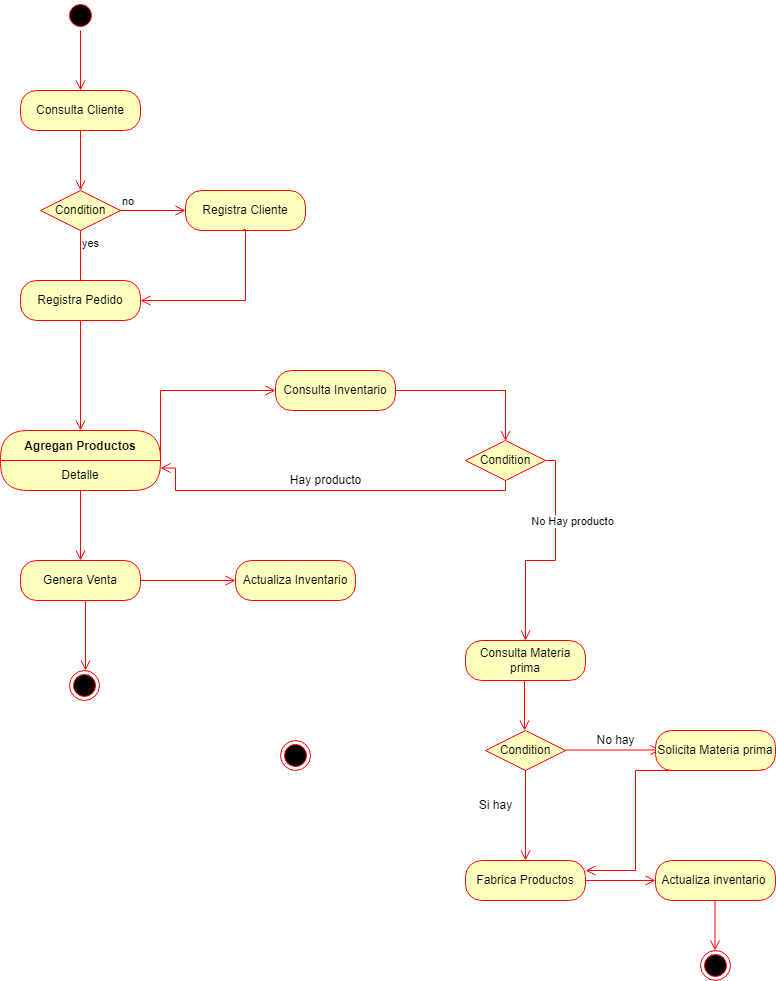

The diagram above was exported from draw.io. Its source (the exported page's mxGraphModel, read from the mxfile embedded in the PNG):
<mxGraphModel dx="1422" dy="762" grid="1" gridSize="10" guides="1" tooltips="1" connect="1" arrows="1" fold="1" page="1" pageScale="1" pageWidth="827" pageHeight="1169" math="0" shadow="0">
  <root>
    <mxCell id="WIyWlLk6GJQsqaUBKTNV-0" />
    <mxCell id="WIyWlLk6GJQsqaUBKTNV-1" parent="WIyWlLk6GJQsqaUBKTNV-0" />
    <mxCell id="2EPQKhqDllx-hDO3_zpE-0" value="" style="ellipse;html=1;shape=startState;fillColor=#000000;strokeColor=#ff0000;" parent="WIyWlLk6GJQsqaUBKTNV-1" vertex="1">
      <mxGeometry x="380" y="30" width="30" height="30" as="geometry" />
    </mxCell>
    <mxCell id="2EPQKhqDllx-hDO3_zpE-1" value="" style="edgeStyle=orthogonalEdgeStyle;html=1;verticalAlign=bottom;endArrow=open;endSize=8;strokeColor=#ff0000;rounded=0;" parent="WIyWlLk6GJQsqaUBKTNV-1" source="2EPQKhqDllx-hDO3_zpE-0" edge="1">
      <mxGeometry relative="1" as="geometry">
        <mxPoint x="395" y="120" as="targetPoint" />
      </mxGeometry>
    </mxCell>
    <mxCell id="2EPQKhqDllx-hDO3_zpE-2" value="Consulta Cliente" style="rounded=1;whiteSpace=wrap;html=1;arcSize=40;fontColor=#000000;fillColor=#ffffc0;strokeColor=#ff0000;" parent="WIyWlLk6GJQsqaUBKTNV-1" vertex="1">
      <mxGeometry x="335" y="120" width="120" height="40" as="geometry" />
    </mxCell>
    <mxCell id="2EPQKhqDllx-hDO3_zpE-3" value="" style="edgeStyle=orthogonalEdgeStyle;html=1;verticalAlign=bottom;endArrow=open;endSize=8;strokeColor=#ff0000;rounded=0;" parent="WIyWlLk6GJQsqaUBKTNV-1" source="2EPQKhqDllx-hDO3_zpE-2" edge="1">
      <mxGeometry relative="1" as="geometry">
        <mxPoint x="395" y="220" as="targetPoint" />
      </mxGeometry>
    </mxCell>
    <mxCell id="2EPQKhqDllx-hDO3_zpE-4" value="Condition" style="rhombus;whiteSpace=wrap;html=1;fillColor=#ffffc0;strokeColor=#ff0000;" parent="WIyWlLk6GJQsqaUBKTNV-1" vertex="1">
      <mxGeometry x="355" y="220" width="80" height="40" as="geometry" />
    </mxCell>
    <mxCell id="2EPQKhqDllx-hDO3_zpE-5" value="no" style="edgeStyle=orthogonalEdgeStyle;html=1;align=left;verticalAlign=bottom;endArrow=open;endSize=8;strokeColor=#ff0000;rounded=0;" parent="WIyWlLk6GJQsqaUBKTNV-1" source="2EPQKhqDllx-hDO3_zpE-4" target="2EPQKhqDllx-hDO3_zpE-14" edge="1">
      <mxGeometry x="-1" relative="1" as="geometry">
        <mxPoint x="535" y="240" as="targetPoint" />
      </mxGeometry>
    </mxCell>
    <mxCell id="2EPQKhqDllx-hDO3_zpE-6" value="yes" style="edgeStyle=orthogonalEdgeStyle;html=1;align=left;verticalAlign=top;endArrow=open;endSize=8;strokeColor=#ff0000;rounded=0;" parent="WIyWlLk6GJQsqaUBKTNV-1" source="2EPQKhqDllx-hDO3_zpE-4" edge="1">
      <mxGeometry x="-1" relative="1" as="geometry">
        <mxPoint x="395" y="320" as="targetPoint" />
      </mxGeometry>
    </mxCell>
    <mxCell id="2EPQKhqDllx-hDO3_zpE-7" value="Registra Pedido" style="rounded=1;whiteSpace=wrap;html=1;arcSize=40;fontColor=#000000;fillColor=#ffffc0;strokeColor=#ff0000;" parent="WIyWlLk6GJQsqaUBKTNV-1" vertex="1">
      <mxGeometry x="335" y="310" width="120" height="40" as="geometry" />
    </mxCell>
    <mxCell id="2EPQKhqDllx-hDO3_zpE-8" value="" style="edgeStyle=orthogonalEdgeStyle;html=1;verticalAlign=bottom;endArrow=open;endSize=8;strokeColor=#ff0000;rounded=0;entryX=0.5;entryY=0;entryDx=0;entryDy=0;" parent="WIyWlLk6GJQsqaUBKTNV-1" source="2EPQKhqDllx-hDO3_zpE-7" target="2EPQKhqDllx-hDO3_zpE-9" edge="1">
      <mxGeometry relative="1" as="geometry">
        <mxPoint x="395" y="410" as="targetPoint" />
      </mxGeometry>
    </mxCell>
    <mxCell id="2EPQKhqDllx-hDO3_zpE-9" value="Agregan Productos" style="swimlane;fontStyle=1;align=center;verticalAlign=middle;childLayout=stackLayout;horizontal=1;startSize=30;horizontalStack=0;resizeParent=0;resizeLast=1;container=0;fontColor=#000000;collapsible=0;rounded=1;arcSize=30;strokeColor=#ff0000;fillColor=#ffffc0;swimlaneFillColor=#ffffc0;dropTarget=0;" parent="WIyWlLk6GJQsqaUBKTNV-1" vertex="1">
      <mxGeometry x="315" y="460" width="160" height="60" as="geometry" />
    </mxCell>
    <mxCell id="2EPQKhqDllx-hDO3_zpE-10" value="Detalle" style="text;html=1;strokeColor=none;fillColor=none;align=center;verticalAlign=middle;spacingLeft=4;spacingRight=4;whiteSpace=wrap;overflow=hidden;rotatable=0;fontColor=#000000;" parent="2EPQKhqDllx-hDO3_zpE-9" vertex="1">
      <mxGeometry y="30" width="160" height="30" as="geometry" />
    </mxCell>
    <mxCell id="2EPQKhqDllx-hDO3_zpE-11" value="" style="edgeStyle=orthogonalEdgeStyle;html=1;verticalAlign=bottom;endArrow=open;endSize=8;strokeColor=#ff0000;rounded=0;entryX=0.5;entryY=0;entryDx=0;entryDy=0;" parent="WIyWlLk6GJQsqaUBKTNV-1" target="2EPQKhqDllx-hDO3_zpE-12" edge="1">
      <mxGeometry relative="1" as="geometry">
        <mxPoint x="395" y="530" as="targetPoint" />
        <mxPoint x="395" y="520" as="sourcePoint" />
      </mxGeometry>
    </mxCell>
    <mxCell id="2EPQKhqDllx-hDO3_zpE-12" value="Genera Venta" style="rounded=1;whiteSpace=wrap;html=1;arcSize=40;fontColor=#000000;fillColor=#ffffc0;strokeColor=#ff0000;" parent="WIyWlLk6GJQsqaUBKTNV-1" vertex="1">
      <mxGeometry x="335" y="590" width="120" height="40" as="geometry" />
    </mxCell>
    <mxCell id="2EPQKhqDllx-hDO3_zpE-13" value="" style="edgeStyle=orthogonalEdgeStyle;html=1;verticalAlign=bottom;endArrow=open;endSize=8;strokeColor=#ff0000;rounded=0;" parent="WIyWlLk6GJQsqaUBKTNV-1" edge="1">
      <mxGeometry relative="1" as="geometry">
        <mxPoint x="400" y="700" as="targetPoint" />
        <mxPoint x="400" y="630" as="sourcePoint" />
      </mxGeometry>
    </mxCell>
    <mxCell id="2EPQKhqDllx-hDO3_zpE-14" value="Registra Cliente" style="rounded=1;whiteSpace=wrap;html=1;arcSize=40;fontColor=#000000;fillColor=#ffffc0;strokeColor=#ff0000;" parent="WIyWlLk6GJQsqaUBKTNV-1" vertex="1">
      <mxGeometry x="500" y="220" width="120" height="40" as="geometry" />
    </mxCell>
    <mxCell id="2EPQKhqDllx-hDO3_zpE-15" value="" style="edgeStyle=orthogonalEdgeStyle;html=1;verticalAlign=bottom;endArrow=open;endSize=8;strokeColor=#ff0000;rounded=0;entryX=1;entryY=0.5;entryDx=0;entryDy=0;" parent="WIyWlLk6GJQsqaUBKTNV-1" target="2EPQKhqDllx-hDO3_zpE-7" edge="1">
      <mxGeometry relative="1" as="geometry">
        <mxPoint x="558" y="319" as="targetPoint" />
        <mxPoint x="558" y="259" as="sourcePoint" />
        <Array as="points">
          <mxPoint x="560" y="259" />
          <mxPoint x="560" y="330" />
        </Array>
      </mxGeometry>
    </mxCell>
    <mxCell id="2EPQKhqDllx-hDO3_zpE-16" value="Actualiza Inventario" style="rounded=1;whiteSpace=wrap;html=1;arcSize=40;fontColor=#000000;fillColor=#ffffc0;strokeColor=#ff0000;" parent="WIyWlLk6GJQsqaUBKTNV-1" vertex="1">
      <mxGeometry x="550" y="590" width="120" height="40" as="geometry" />
    </mxCell>
    <mxCell id="2EPQKhqDllx-hDO3_zpE-18" value="" style="edgeStyle=orthogonalEdgeStyle;html=1;verticalAlign=bottom;endArrow=open;endSize=8;strokeColor=#ff0000;rounded=0;exitX=1;exitY=0.5;exitDx=0;exitDy=0;entryX=0;entryY=0.5;entryDx=0;entryDy=0;" parent="WIyWlLk6GJQsqaUBKTNV-1" source="2EPQKhqDllx-hDO3_zpE-12" target="2EPQKhqDllx-hDO3_zpE-16" edge="1">
      <mxGeometry relative="1" as="geometry">
        <mxPoint x="620" y="640" as="targetPoint" />
        <mxPoint x="620" y="580" as="sourcePoint" />
      </mxGeometry>
    </mxCell>
    <mxCell id="2EPQKhqDllx-hDO3_zpE-19" value="" style="ellipse;html=1;shape=endState;fillColor=#000000;strokeColor=#ff0000;" parent="WIyWlLk6GJQsqaUBKTNV-1" vertex="1">
      <mxGeometry x="384" y="700" width="30" height="30" as="geometry" />
    </mxCell>
    <mxCell id="2EPQKhqDllx-hDO3_zpE-28" value="" style="edgeStyle=orthogonalEdgeStyle;html=1;verticalAlign=bottom;endArrow=open;endSize=8;strokeColor=#ff0000;rounded=0;exitX=1;exitY=0;exitDx=0;exitDy=0;entryX=0;entryY=0.5;entryDx=0;entryDy=0;" parent="WIyWlLk6GJQsqaUBKTNV-1" source="2EPQKhqDllx-hDO3_zpE-10" target="2EPQKhqDllx-hDO3_zpE-29" edge="1">
      <mxGeometry relative="1" as="geometry">
        <mxPoint x="570" y="439.5" as="targetPoint" />
        <mxPoint x="475" y="439.5" as="sourcePoint" />
      </mxGeometry>
    </mxCell>
    <mxCell id="2EPQKhqDllx-hDO3_zpE-29" value="Consulta Inventario" style="rounded=1;whiteSpace=wrap;html=1;arcSize=40;fontColor=#000000;fillColor=#ffffc0;strokeColor=#ff0000;" parent="WIyWlLk6GJQsqaUBKTNV-1" vertex="1">
      <mxGeometry x="590" y="400" width="120" height="40" as="geometry" />
    </mxCell>
    <mxCell id="2EPQKhqDllx-hDO3_zpE-30" value="" style="edgeStyle=orthogonalEdgeStyle;html=1;verticalAlign=bottom;endArrow=open;endSize=8;strokeColor=#ff0000;rounded=0;exitX=1;exitY=0.5;exitDx=0;exitDy=0;" parent="WIyWlLk6GJQsqaUBKTNV-1" source="2EPQKhqDllx-hDO3_zpE-29" edge="1">
      <mxGeometry relative="1" as="geometry">
        <mxPoint x="820" y="470.5" as="targetPoint" />
        <mxPoint x="730" y="420" as="sourcePoint" />
      </mxGeometry>
    </mxCell>
    <mxCell id="2EPQKhqDllx-hDO3_zpE-31" value="" style="edgeStyle=orthogonalEdgeStyle;html=1;verticalAlign=bottom;endArrow=open;endSize=8;strokeColor=#ff0000;rounded=0;exitX=1;exitY=0.5;exitDx=0;exitDy=0;entryX=0.5;entryY=0;entryDx=0;entryDy=0;" parent="WIyWlLk6GJQsqaUBKTNV-1" source="2EPQKhqDllx-hDO3_zpE-32" target="2EPQKhqDllx-hDO3_zpE-35" edge="1">
      <mxGeometry relative="1" as="geometry">
        <mxPoint x="840" y="670" as="targetPoint" />
        <mxPoint x="820" y="509.5" as="sourcePoint" />
        <Array as="points" />
      </mxGeometry>
    </mxCell>
    <mxCell id="2EPQKhqDllx-hDO3_zpE-36" value="No Hay producto" style="edgeLabel;html=1;align=center;verticalAlign=middle;resizable=0;points=[];" parent="2EPQKhqDllx-hDO3_zpE-31" vertex="1" connectable="0">
      <mxGeometry x="-0.2842" relative="1" as="geometry">
        <mxPoint x="16" y="-9" as="offset" />
      </mxGeometry>
    </mxCell>
    <mxCell id="2EPQKhqDllx-hDO3_zpE-32" value="Condition" style="rhombus;whiteSpace=wrap;html=1;fillColor=#ffffc0;strokeColor=#ff0000;" parent="WIyWlLk6GJQsqaUBKTNV-1" vertex="1">
      <mxGeometry x="780" y="470" width="80" height="40" as="geometry" />
    </mxCell>
    <mxCell id="2EPQKhqDllx-hDO3_zpE-33" value="" style="edgeStyle=orthogonalEdgeStyle;html=1;verticalAlign=bottom;endArrow=open;endSize=8;strokeColor=#ff0000;rounded=0;exitX=0.5;exitY=1;exitDx=0;exitDy=0;entryX=1;entryY=0.25;entryDx=0;entryDy=0;" parent="WIyWlLk6GJQsqaUBKTNV-1" source="2EPQKhqDllx-hDO3_zpE-32" target="2EPQKhqDllx-hDO3_zpE-10" edge="1">
      <mxGeometry relative="1" as="geometry">
        <mxPoint x="780" y="610" as="targetPoint" />
        <mxPoint x="830" y="519.5" as="sourcePoint" />
        <Array as="points">
          <mxPoint x="820" y="520" />
          <mxPoint x="490" y="520" />
          <mxPoint x="490" y="498" />
        </Array>
      </mxGeometry>
    </mxCell>
    <mxCell id="2EPQKhqDllx-hDO3_zpE-35" value="Consulta Materia prima" style="rounded=1;whiteSpace=wrap;html=1;arcSize=40;fontColor=#000000;fillColor=#ffffc0;strokeColor=#ff0000;" parent="WIyWlLk6GJQsqaUBKTNV-1" vertex="1">
      <mxGeometry x="780" y="670" width="120" height="40" as="geometry" />
    </mxCell>
    <mxCell id="2EPQKhqDllx-hDO3_zpE-39" value="Condition" style="rhombus;whiteSpace=wrap;html=1;fillColor=#ffffc0;strokeColor=#ff0000;" parent="WIyWlLk6GJQsqaUBKTNV-1" vertex="1">
      <mxGeometry x="800" y="760" width="80" height="40" as="geometry" />
    </mxCell>
    <mxCell id="2EPQKhqDllx-hDO3_zpE-43" value="" style="ellipse;html=1;shape=endState;fillColor=#000000;strokeColor=#ff0000;" parent="WIyWlLk6GJQsqaUBKTNV-1" vertex="1">
      <mxGeometry x="595" y="770" width="30" height="30" as="geometry" />
    </mxCell>
    <mxCell id="2EPQKhqDllx-hDO3_zpE-44" value="" style="edgeStyle=orthogonalEdgeStyle;html=1;verticalAlign=bottom;endArrow=open;endSize=8;strokeColor=#ff0000;rounded=0;exitX=1;exitY=0.5;exitDx=0;exitDy=0;entryX=0;entryY=0.5;entryDx=0;entryDy=0;" parent="WIyWlLk6GJQsqaUBKTNV-1" edge="1">
      <mxGeometry relative="1" as="geometry">
        <mxPoint x="975" y="779.5" as="targetPoint" />
        <mxPoint x="880" y="779.5" as="sourcePoint" />
      </mxGeometry>
    </mxCell>
    <mxCell id="2EPQKhqDllx-hDO3_zpE-45" value="" style="edgeStyle=orthogonalEdgeStyle;html=1;verticalAlign=bottom;endArrow=open;endSize=8;strokeColor=#ff0000;rounded=0;exitX=0.5;exitY=1;exitDx=0;exitDy=0;" parent="WIyWlLk6GJQsqaUBKTNV-1" source="2EPQKhqDllx-hDO3_zpE-39" edge="1">
      <mxGeometry relative="1" as="geometry">
        <mxPoint x="840" y="890" as="targetPoint" />
        <mxPoint x="827" y="810" as="sourcePoint" />
      </mxGeometry>
    </mxCell>
    <mxCell id="2EPQKhqDllx-hDO3_zpE-46" value="Solicita Materia prima" style="rounded=1;whiteSpace=wrap;html=1;arcSize=40;fontColor=#000000;fillColor=#ffffc0;strokeColor=#ff0000;" parent="WIyWlLk6GJQsqaUBKTNV-1" vertex="1">
      <mxGeometry x="970" y="760" width="120" height="40" as="geometry" />
    </mxCell>
    <mxCell id="2EPQKhqDllx-hDO3_zpE-47" value="" style="ellipse;html=1;shape=endState;fillColor=#000000;strokeColor=#ff0000;" parent="WIyWlLk6GJQsqaUBKTNV-1" vertex="1">
      <mxGeometry x="1015" y="980" width="30" height="30" as="geometry" />
    </mxCell>
    <mxCell id="2EPQKhqDllx-hDO3_zpE-49" value="No hay" style="text;html=1;align=center;verticalAlign=middle;resizable=0;points=[];autosize=1;strokeColor=none;fillColor=none;" parent="WIyWlLk6GJQsqaUBKTNV-1" vertex="1">
      <mxGeometry x="900" y="755" width="60" height="30" as="geometry" />
    </mxCell>
    <mxCell id="2EPQKhqDllx-hDO3_zpE-50" value="Si hay" style="text;html=1;align=center;verticalAlign=middle;resizable=0;points=[];autosize=1;strokeColor=none;fillColor=none;" parent="WIyWlLk6GJQsqaUBKTNV-1" vertex="1">
      <mxGeometry x="780" y="820" width="60" height="30" as="geometry" />
    </mxCell>
    <mxCell id="2EPQKhqDllx-hDO3_zpE-51" value="Fabrica Productos" style="rounded=1;whiteSpace=wrap;html=1;arcSize=40;fontColor=#000000;fillColor=#ffffc0;strokeColor=#ff0000;" parent="WIyWlLk6GJQsqaUBKTNV-1" vertex="1">
      <mxGeometry x="780" y="890" width="120" height="40" as="geometry" />
    </mxCell>
    <mxCell id="2EPQKhqDllx-hDO3_zpE-52" value="Actualiza inventario&amp;nbsp;" style="rounded=1;whiteSpace=wrap;html=1;arcSize=40;fontColor=#000000;fillColor=#ffffc0;strokeColor=#ff0000;" parent="WIyWlLk6GJQsqaUBKTNV-1" vertex="1">
      <mxGeometry x="970" y="890" width="120" height="40" as="geometry" />
    </mxCell>
    <mxCell id="2EPQKhqDllx-hDO3_zpE-53" value="" style="edgeStyle=orthogonalEdgeStyle;html=1;verticalAlign=bottom;endArrow=open;endSize=8;strokeColor=#ff0000;rounded=0;entryX=0;entryY=0.5;entryDx=0;entryDy=0;exitX=1;exitY=0.5;exitDx=0;exitDy=0;" parent="WIyWlLk6GJQsqaUBKTNV-1" source="2EPQKhqDllx-hDO3_zpE-51" target="2EPQKhqDllx-hDO3_zpE-52" edge="1">
      <mxGeometry relative="1" as="geometry">
        <mxPoint x="920" y="950" as="targetPoint" />
        <mxPoint x="920" y="900" as="sourcePoint" />
      </mxGeometry>
    </mxCell>
    <mxCell id="2EPQKhqDllx-hDO3_zpE-54" value="" style="edgeStyle=orthogonalEdgeStyle;html=1;verticalAlign=bottom;endArrow=open;endSize=8;strokeColor=#ff0000;rounded=0;entryX=0.5;entryY=0;entryDx=0;entryDy=0;" parent="WIyWlLk6GJQsqaUBKTNV-1" edge="1">
      <mxGeometry relative="1" as="geometry">
        <mxPoint x="1029.5" y="980" as="targetPoint" />
        <mxPoint x="1029.5" y="930" as="sourcePoint" />
      </mxGeometry>
    </mxCell>
    <mxCell id="2EPQKhqDllx-hDO3_zpE-55" value="" style="edgeStyle=orthogonalEdgeStyle;html=1;verticalAlign=bottom;endArrow=open;endSize=8;strokeColor=#ff0000;rounded=0;entryX=0.5;entryY=0;entryDx=0;entryDy=0;" parent="WIyWlLk6GJQsqaUBKTNV-1" edge="1">
      <mxGeometry relative="1" as="geometry">
        <mxPoint x="839" y="760" as="targetPoint" />
        <mxPoint x="839" y="710" as="sourcePoint" />
      </mxGeometry>
    </mxCell>
    <mxCell id="2EPQKhqDllx-hDO3_zpE-56" value="Hay producto" style="text;html=1;align=center;verticalAlign=middle;resizable=0;points=[];autosize=1;strokeColor=none;fillColor=none;" parent="WIyWlLk6GJQsqaUBKTNV-1" vertex="1">
      <mxGeometry x="595" y="495" width="90" height="30" as="geometry" />
    </mxCell>
    <mxCell id="pITfYSW9HoyYQ_z0dvco-0" value="" style="edgeStyle=orthogonalEdgeStyle;html=1;verticalAlign=bottom;endArrow=open;endSize=8;strokeColor=#ff0000;rounded=0;entryX=1;entryY=0.25;entryDx=0;entryDy=0;exitX=0.25;exitY=1;exitDx=0;exitDy=0;" edge="1" parent="WIyWlLk6GJQsqaUBKTNV-1" source="2EPQKhqDllx-hDO3_zpE-46" target="2EPQKhqDllx-hDO3_zpE-51">
      <mxGeometry relative="1" as="geometry">
        <mxPoint x="980" y="920" as="targetPoint" />
        <mxPoint x="910" y="920" as="sourcePoint" />
        <Array as="points">
          <mxPoint x="950" y="800" />
          <mxPoint x="950" y="900" />
        </Array>
      </mxGeometry>
    </mxCell>
  </root>
</mxGraphModel>